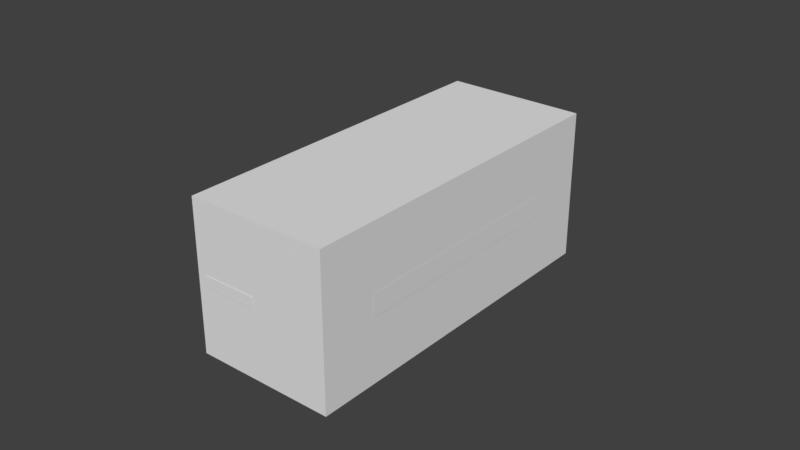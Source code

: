# Source: boxloader_iso_basic.blend  (saved by Blender 2.78.0; exported with 4.5.12 LTS)
import bpy
from mathutils import Matrix  # noqa: F401  (used for matrix-valued properties, if any)

bpy.ops.wm.read_factory_settings(use_empty=True)
scene = bpy.context.scene
scene.name = 'Scene'

# ---- collections
col_collection_1 = bpy.data.collections.new('Collection 1'); scene.collection.children.link(col_collection_1)
col_collection_2 = bpy.data.collections.new('Collection 2'); scene.collection.children.link(col_collection_2)
col_collection_2.hide_render = True
col_collection_2.hide_viewport = True
col_collection_3 = bpy.data.collections.new('Collection 3'); scene.collection.children.link(col_collection_3)
col_collection_3.hide_render = True
col_collection_3.hide_viewport = True
col_collection_4 = bpy.data.collections.new('Collection 4'); scene.collection.children.link(col_collection_4)
col_collection_4.hide_render = True
col_collection_4.hide_viewport = True
col_collection_5 = bpy.data.collections.new('Collection 5'); scene.collection.children.link(col_collection_5)
col_collection_5.hide_render = True
col_collection_5.hide_viewport = True
col_collection_6 = bpy.data.collections.new('Collection 6'); scene.collection.children.link(col_collection_6)
col_collection_6.hide_render = True
col_collection_6.hide_viewport = True
col_collection_7 = bpy.data.collections.new('Collection 7'); scene.collection.children.link(col_collection_7)

# ---- materials (node trees are filled in below, after node groups)
mat_floor = bpy.data.materials.new('Floor')
mat_floor.alpha_threshold = 0.0
mat_floor.use_transparent_shadow = False
mat_floor.roughness = 0.5
mat_container = bpy.data.materials.new('Container')
mat_container.alpha_threshold = 0.0
mat_container.use_transparent_shadow = False
mat_container.roughness = 0.5
mat_sign = bpy.data.materials.new('Sign')
mat_sign.alpha_threshold = 0.0
mat_sign.use_transparent_shadow = False
mat_sign.roughness = 0.5
mat_material_001 = bpy.data.materials.new('Material.001')
mat_material_001.alpha_threshold = 0.0
mat_material_001.use_transparent_shadow = False
mat_material_001.roughness = 0.5
mat_material = bpy.data.materials.new('Material')
mat_material.alpha_threshold = 0.0
mat_material.use_transparent_shadow = False
mat_material.roughness = 0.5

# ---- material node trees

# ---- world
world_world = bpy.data.worlds.new('World'); scene.world = world_world
world_world.color = (0.05088, 0.05088, 0.05088)
world_world.use_sun_shadow = False
world_world.sun_shadow_jitter_overblur = 0.0
world_world.cycles.sampling_method = 'MANUAL'

# ---- meshes
me_cube = bpy.data.meshes.new('Cube')
me_cube.from_pydata([(0.0, 2.934, -1.449), (0.0, 2.934, 0.9362), (0.0, 3.03, -1.449), (0.0, 3.03, 0.9362), (1.176, 2.934, -1.449), (1.176, 2.934, 0.9362), (1.176, 3.03, -1.449), (1.176, 3.03, 0.9362), (0.0, -3.03, -1.449), (0.0, -3.03, 0.9362), (0.0, -2.934, -1.449), (0.0, -2.934, 0.9362), (1.176, -3.03, -1.449), (1.176, -3.03, 0.9362), (1.176, -2.934, -1.449), (1.176, -2.934, 0.9362), (-1.176, -3.03, -1.449), (-1.176, -3.03, 0.9362), (-1.176, -2.934, -1.449), (-1.176, -2.934, 0.9362), (0.0, -3.03, -1.449), (0.0, -3.03, 0.9362), (0.0, -2.934, -1.449), (0.0, -2.934, 0.9362), (-1.176, 2.934, -1.449), (-1.176, 2.934, 0.9362), (-1.176, 3.03, -1.449), (-1.176, 3.03, 0.9362), (0.0, 2.934, -1.449), (0.0, 2.934, 0.9362), (0.0, 3.03, -1.449), (0.0, 3.03, 0.9362), (-1.215, -3.03, -1.449), (-1.215, -3.03, 0.9362), (-1.215, 3.03, -1.449), (-1.215, 3.03, 0.9362), (-1.176, -3.03, -1.449), (-1.176, -3.03, 0.9362), (-1.176, 3.03, -1.449), (-1.176, 3.03, 0.9362), (-1.215, -3.03, -1.551), (-1.215, -3.03, -1.449), (-1.215, 3.03, -1.551), (-1.215, 3.03, -1.449), (1.215, -3.03, -1.551), (1.215, -3.03, -1.449), (1.215, 3.03, -1.551), (1.215, 3.03, -1.449), (-1.215, -3.03, 0.9362), (-1.215, -3.03, 1.039), (-1.215, 3.03, 0.9362), (-1.215, 3.03, 1.039), (1.215, -3.03, 0.9362), (1.215, -3.03, 1.039), (1.215, 3.03, 0.9362), (1.215, 3.03, 1.039), (1.176, -3.03, -1.449), (1.176, -3.03, 0.9362), (1.176, 3.03, -1.449), (1.176, 3.03, 0.9362), (1.215, -3.03, -1.449), (1.215, -3.03, 0.9362), (1.215, 3.03, -1.449), (1.215, 3.03, 0.9362), (-1.215, -3.03, -1.449), (-1.215, 3.03, -1.449), (1.215, -3.03, -1.449), (1.215, 3.03, -1.449), (-1.217, -2.03, -0.4488), (-1.217, -2.03, -0.06375), (-1.217, 2.03, -0.4488), (-1.217, 2.03, -0.06375), (1.219, 2.03, -0.4488), (1.219, 2.03, -0.06375), (1.219, -2.03, -0.4488), (1.219, -2.03, -0.06375), (-0.1104, -3.04, -0.3487), (-0.1104, -3.04, -0.1637), (-1.07, -3.04, -0.3487), (-1.07, -3.04, -0.1637)], [], [(0, 1, 3, 2), (2, 3, 7, 6), (6, 7, 5, 4), (4, 5, 1, 0), (2, 6, 4, 0), (7, 3, 1, 5), (8, 9, 11, 10), (10, 11, 15, 14), (14, 15, 13, 12), (12, 13, 9, 8), (10, 14, 12, 8), (15, 11, 9, 13), (16, 17, 19, 18), (18, 19, 23, 22), (22, 23, 21, 20), (20, 21, 17, 16), (18, 22, 20, 16), (23, 19, 17, 21), (24, 25, 27, 26), (26, 27, 31, 30), (30, 31, 29, 28), (28, 29, 25, 24), (26, 30, 28, 24), (31, 27, 25, 29), (32, 33, 35, 34), (34, 35, 39, 38), (38, 39, 37, 36), (36, 37, 33, 32), (40, 41, 43, 42), (42, 43, 47, 46), (46, 47, 45, 44), (44, 45, 41, 40), (42, 46, 44, 40), (48, 49, 51, 50), (50, 51, 55, 54), (54, 55, 53, 52), (52, 53, 49, 48), (50, 54, 52, 48), (55, 51, 49, 53), (56, 57, 59, 58), (58, 59, 63, 62), (62, 63, 61, 60), (60, 61, 57, 56), (67, 65, 64, 66), (68, 69, 71, 70), (72, 73, 75, 74), (76, 77, 79, 78)])
me_cube.polygons.foreach_set('material_index', [1, 1, 1, 1, 1, 1, 1, 1, 1, 1, 1, 1, 1, 1, 1, 1, 1, 1, 1, 1, 1, 1, 1, 1, 1, 1, 1, 1, 1, 1, 1, 1, 1, 1, 1, 1, 1, 1, 1, 1, 1, 1, 1, 0, 2, 2, 2])
_uv = me_cube.uv_layers.new(name='UVMap')
_uv.uv.foreach_set('vector', [0.01592, 0.7982, 0.01592, 0.7982, 1.49e-07, 0.7982, 1.49e-07, 0.7982, 0.1015, 0.02025, 0.1015, 0.48, 0.00213, 0.48, 0.00213, 0.02025, 0.0, 0.9929, 0.0, 0.9929, 0.01592, 0.9929, 0.01592, 0.9929, 0.3971, 0.02467, 0.3971, 0.4689, 0.3056, 0.4689, 0.3056, 0.02467, 1.49e-07, 0.7982, 0.0, 0.9929, 0.01592, 0.9929, 0.01592, 0.7982, 0.0, 0.9929, 1.49e-07, 0.7982, 0.01592, 0.7982, 0.01592, 0.9929, 1.0, 0.7982, 1.0, 0.7982, 0.9841, 0.7982, 0.9841, 0.7982, 0.3044, 0.02429, 0.3044, 0.4729, 0.3978, 0.4729, 0.3978, 0.02429, 0.9841, 0.9929, 0.9841, 0.9929, 1.0, 0.9929, 1.0, 0.9929, 0.2011, 0.02017, 0.2011, 0.4781, 0.1016, 0.4781, 0.1016, 0.02017, 0.9841, 0.7982, 0.9841, 0.9929, 1.0, 0.9929, 1.0, 0.7982, 0.9841, 0.9929, 0.9841, 0.7982, 1.0, 0.7982, 1.0, 0.9929, 1.0, 0.6035, 1.0, 0.6035, 0.9841, 0.6035, 0.9841, 0.6035, 0.211, 0.02429, 0.211, 0.4729, 0.3044, 0.4729, 0.3044, 0.02429, 0.9841, 0.7982, 0.9841, 0.7982, 1.0, 0.7982, 1.0, 0.7982, 0.1016, 0.02017, 0.1016, 0.4781, 0.002168, 0.4781, 0.002168, 0.02017, 0.9841, 0.6035, 0.9841, 0.7982, 1.0, 0.7982, 1.0, 0.6035, 0.9841, 0.7982, 0.9841, 0.6035, 1.0, 0.6035, 1.0, 0.7982, 0.01592, 0.6035, 0.01592, 0.6035, 2.682e-07, 0.6035, 2.682e-07, 0.6035, 0.2008, 0.02025, 0.2008, 0.48, 0.1015, 0.48, 0.1015, 0.02025, 1.49e-07, 0.7982, 1.49e-07, 0.7982, 0.01592, 0.7982, 0.01592, 0.7982, 0.3056, 0.02467, 0.3056, 0.4689, 0.2141, 0.4689, 0.2141, 0.02467, 2.682e-07, 0.6035, 1.49e-07, 0.7982, 0.01592, 0.7982, 0.01592, 0.6035, 1.49e-07, 0.7982, 2.682e-07, 0.6035, 0.01592, 0.6035, 0.01592, 0.7982, 0.9995, 0.6132, 0.9995, 0.9802, 0.5004, 0.9802, 0.5004, 0.6132, 0.2041, 0.02025, 0.2041, 0.48, 0.2008, 0.48, 0.2008, 0.02025, 0.5005, 0.5985, 0.5005, 1.001, -0.004222, 1.001, -0.004222, 0.5985, 0.002168, 0.02017, 0.002168, 0.4781, -0.00113, 0.4781, -0.00113, 0.02017, 0.9995, 0.5974, 0.9995, 0.6132, 0.5004, 0.6132, 0.5004, 0.5974, 0.2041, 0.000489, 0.2041, 0.02025, -0.001164, 0.02025, -0.001164, 0.000489, 0.9995, 0.5967, 0.9995, 0.6125, 0.4991, 0.6125, 0.4991, 0.5967, 0.2044, 0.0004909, 0.2044, 0.02017, -0.00113, 0.02017, -0.00113, 0.0004909, -0.004215, 0.5976, -0.004215, 1.001, 0.5013, 1.001, 0.5013, 0.5976, 0.9995, 0.9802, 0.9995, 0.996, 0.5004, 0.996, 0.5004, 0.9802, 0.2041, 0.48, 0.2041, 0.4998, -0.001164, 0.4998, -0.001164, 0.48, 0.9995, 0.9802, 0.9995, 0.996, 0.4991, 0.996, 0.4991, 0.9802, 0.2044, 0.4781, 0.2044, 0.4978, -0.00113, 0.4978, -0.00113, 0.4781, -0.00118, 0.597, -0.00118, 0.9994, 0.5017, 0.9994, 0.5017, 0.597, -0.004215, 1.001, -0.004215, 0.5976, 0.5013, 0.5976, 0.5013, 1.001, -0.004222, 0.5985, -0.004222, 1.001, 0.5005, 1.001, 0.5005, 0.5985, 0.00213, 0.02025, 0.00213, 0.48, -0.001164, 0.48, -0.001164, 0.02025, 0.9995, 0.6125, 0.9995, 0.9802, 0.4991, 0.9802, 0.4991, 0.6125, 0.2044, 0.02017, 0.2044, 0.4781, 0.2011, 0.4781, 0.2011, 0.02017, 0.6086, 0.53, -0.6193, 0.53, -0.6193, -5.53, 0.6086, -5.53, 1.0, 0.5, 1.0, 1.0, -1.024e-08, 1.0, -1.024e-08, 0.5, 1.0, 0.5, 1.0, 1.0, -1.024e-08, 1.0, -1.024e-08, 0.5, 0.6021, 3.576e-07, 0.6021, 0.5, -0.0009423, 0.5, -0.0009423, 0.0])
me_cube.materials.append(mat_floor)
me_cube.materials.append(mat_container)
me_cube.materials.append(mat_sign)
me_cube.use_remesh_preserve_volume = False
me_cube.use_remesh_preserve_attributes = False
me_cube.use_mirror_vertex_groups = False
me_cube.update()
me_cube_001 = bpy.data.meshes.new('Cube.001')
me_cube_001.from_pydata([(-0.5, -0.5, -0.6024), (-0.5, -0.5, 0.3976), (-0.5, 0.5, -0.6024), (-0.5, 0.5, 0.3976), (0.5, -0.5, -0.6024), (0.5, -0.5, 0.3976), (0.5, 0.5, -0.6024), (0.5, 0.5, 0.3976)], [], [(1, 2, 0), (3, 6, 2), (7, 4, 6), (5, 0, 4), (6, 0, 2), (3, 5, 7), (1, 3, 2), (3, 7, 6), (7, 5, 4), (5, 1, 0), (6, 4, 0), (3, 1, 5)])
me_cube_001.use_remesh_preserve_volume = False
me_cube_001.use_remesh_preserve_attributes = False
me_cube_001.use_mirror_vertex_groups = False
me_cube_001.update()
me_cube_002 = bpy.data.meshes.new('Cube.002')
me_cube_002.from_pydata([(0.0, 2.934, -1.449), (0.0, 2.934, 0.9362), (0.0, 3.03, -1.449), (0.0, 3.03, 0.9362), (1.176, 2.934, -1.449), (1.176, 2.934, 0.9362), (1.176, 3.03, -1.449), (1.176, 3.03, 0.9362), (0.0, -3.03, -1.449), (0.0, -3.03, 0.9362), (0.0, -2.934, -1.449), (0.0, -2.934, 0.9362), (1.176, -3.03, -1.449), (1.176, -3.03, 0.9362), (1.176, -2.934, -1.449), (1.176, -2.934, 0.9362), (-1.176, -3.03, -1.449), (-1.176, -3.03, 0.9362), (-1.176, -2.934, -1.449), (-1.176, -2.934, 0.9362), (0.0, -3.03, -1.449), (0.0, -3.03, 0.9362), (0.0, -2.934, -1.449), (0.0, -2.934, 0.9362), (-1.176, 2.934, -1.449), (-1.176, 2.934, 0.9362), (-1.176, 3.03, -1.449), (-1.176, 3.03, 0.9362), (0.0, 2.934, -1.449), (0.0, 2.934, 0.9362), (0.0, 3.03, -1.449), (0.0, 3.03, 0.9362), (-1.215, -3.03, -1.449), (-1.215, -3.03, 0.9362), (-1.215, 3.03, -1.449), (-1.215, 3.03, 0.9362), (-1.176, -3.03, -1.449), (-1.176, -3.03, 0.9362), (-1.176, 3.03, -1.449), (-1.176, 3.03, 0.9362), (-1.215, -3.03, -1.551), (-1.215, -3.03, -1.449), (-1.215, 3.03, -1.551), (-1.215, 3.03, -1.449), (1.215, -3.03, -1.551), (1.215, -3.03, -1.449), (1.215, 3.03, -1.551), (1.215, 3.03, -1.449), (-1.215, -3.03, 0.9362), (-1.215, -3.03, 1.039), (-1.215, 3.03, 0.9362), (-1.215, 3.03, 1.039), (1.215, -3.03, 0.9362), (1.215, -3.03, 1.039), (1.215, 3.03, 0.9362), (1.215, 3.03, 1.039), (1.176, -3.03, -1.449), (1.176, -3.03, 0.9362), (1.176, 3.03, -1.449), (1.176, 3.03, 0.9362), (1.215, -3.03, -1.449), (1.215, -3.03, 0.9362), (1.215, 3.03, -1.449), (1.215, 3.03, 0.9362)], [], [(0, 1, 3, 2), (2, 3, 7, 6), (6, 7, 5, 4), (4, 5, 1, 0), (2, 6, 4, 0), (7, 3, 1, 5), (8, 9, 11, 10), (10, 11, 15, 14), (14, 15, 13, 12), (12, 13, 9, 8), (10, 14, 12, 8), (15, 11, 9, 13), (16, 17, 19, 18), (18, 19, 23, 22), (22, 23, 21, 20), (20, 21, 17, 16), (18, 22, 20, 16), (23, 19, 17, 21), (24, 25, 27, 26), (26, 27, 31, 30), (30, 31, 29, 28), (28, 29, 25, 24), (26, 30, 28, 24), (31, 27, 25, 29), (32, 33, 35, 34), (34, 35, 39, 38), (38, 39, 37, 36), (36, 37, 33, 32), (40, 41, 43, 42), (42, 43, 47, 46), (46, 47, 45, 44), (44, 45, 41, 40), (42, 46, 44, 40), (47, 43, 41, 45), (48, 49, 51, 50), (50, 51, 55, 54), (54, 55, 53, 52), (52, 53, 49, 48), (50, 54, 52, 48), (55, 51, 49, 53), (56, 57, 59, 58), (58, 59, 63, 62), (62, 63, 61, 60), (60, 61, 57, 56)])
me_cube_002.use_remesh_preserve_volume = False
me_cube_002.use_remesh_preserve_attributes = False
me_cube_002.use_mirror_vertex_groups = False
me_cube_002.auto_texspace = False
me_cube_002.update()
me_cube_006 = bpy.data.meshes.new('Cube.006')
me_cube_006.from_pydata([(0.0, 2.934, -1.449), (0.0, 2.934, 0.9362), (0.0, 3.03, -1.449), (0.0, 3.03, 0.9362), (1.176, 2.934, -1.449), (1.176, 2.934, 0.9362), (1.176, 3.03, -1.449), (1.176, 3.03, 0.9362), (0.0, -3.03, -1.449), (0.0, -3.03, 0.9362), (0.0, -2.934, -1.449), (0.0, -2.934, 0.9362), (1.176, -3.03, -1.449), (1.176, -3.03, 0.9362), (1.176, -2.934, -1.449), (1.176, -2.934, 0.9362), (-1.176, -3.03, -1.449), (-1.176, -3.03, 0.9362), (-1.176, -2.934, -1.449), (-1.176, -2.934, 0.9362), (0.0, -3.03, -1.449), (0.0, -3.03, 0.9362), (0.0, -2.934, -1.449), (0.0, -2.934, 0.9362), (-1.176, 2.934, -1.449), (-1.176, 2.934, 0.9362), (-1.176, 3.03, -1.449), (-1.176, 3.03, 0.9362), (0.0, 2.934, -1.449), (0.0, 2.934, 0.9362), (0.0, 3.03, -1.449), (0.0, 3.03, 0.9362), (-1.215, -3.03, -1.449), (-1.215, -3.03, 0.9362), (-1.215, 3.03, -1.449), (-1.215, 3.03, 0.9362), (-1.176, -3.03, -1.449), (-1.176, -3.03, 0.9362), (-1.176, 3.03, -1.449), (-1.176, 3.03, 0.9362), (-1.215, -3.03, -1.551), (-1.215, -3.03, -1.449), (-1.215, 3.03, -1.551), (-1.215, 3.03, -1.449), (1.215, -3.03, -1.551), (1.215, -3.03, -1.449), (1.215, 3.03, -1.551), (1.215, 3.03, -1.449), (-1.215, -3.03, 0.9362), (-1.215, -3.03, 1.039), (-1.215, 3.03, 0.9362), (-1.215, 3.03, 1.039), (1.215, -3.03, 0.9362), (1.215, -3.03, 1.039), (1.215, 3.03, 0.9362), (1.215, 3.03, 1.039), (1.176, -3.03, -1.449), (1.176, -3.03, 0.9362), (1.176, 3.03, -1.449), (1.176, 3.03, 0.9362), (1.215, -3.03, -1.449), (1.215, -3.03, 0.9362), (1.215, 3.03, -1.449), (1.215, 3.03, 0.9362)], [], [(0, 1, 3, 2), (2, 3, 7, 6), (6, 7, 5, 4), (4, 5, 1, 0), (2, 6, 4, 0), (7, 3, 1, 5), (8, 9, 11, 10), (10, 11, 15, 14), (14, 15, 13, 12), (12, 13, 9, 8), (10, 14, 12, 8), (15, 11, 9, 13), (16, 17, 19, 18), (18, 19, 23, 22), (22, 23, 21, 20), (20, 21, 17, 16), (18, 22, 20, 16), (23, 19, 17, 21), (24, 25, 27, 26), (26, 27, 31, 30), (30, 31, 29, 28), (28, 29, 25, 24), (26, 30, 28, 24), (31, 27, 25, 29), (32, 33, 35, 34), (34, 35, 39, 38), (38, 39, 37, 36), (36, 37, 33, 32), (40, 41, 43, 42), (42, 43, 47, 46), (46, 47, 45, 44), (44, 45, 41, 40), (42, 46, 44, 40), (47, 43, 41, 45), (48, 49, 51, 50), (50, 51, 55, 54), (54, 55, 53, 52), (52, 53, 49, 48), (50, 54, 52, 48), (55, 51, 49, 53), (56, 57, 59, 58), (58, 59, 63, 62), (62, 63, 61, 60), (60, 61, 57, 56)])
me_cube_006.use_remesh_preserve_volume = False
me_cube_006.use_remesh_preserve_attributes = False
me_cube_006.use_mirror_vertex_groups = False
me_cube_006.auto_texspace = False
me_cube_006.update()
me_cube_005 = bpy.data.meshes.new('Cube.005')
me_cube_005.from_pydata([(0.0, 2.934, -1.449), (0.0, 2.934, 0.9362), (0.0, 3.03, -1.449), (0.0, 3.03, 0.9362), (1.176, 2.934, -1.449), (1.176, 2.934, 0.9362), (1.176, 3.03, -1.449), (1.176, 3.03, 0.9362), (0.0, -3.03, -1.449), (0.0, -3.03, 0.9362), (0.0, -2.934, -1.449), (0.0, -2.934, 0.9362), (1.176, -3.03, -1.449), (1.176, -3.03, 0.9362), (1.176, -2.934, -1.449), (1.176, -2.934, 0.9362), (-1.176, -3.03, -1.449), (-1.176, -3.03, 0.9362), (-1.176, -2.934, -1.449), (-1.176, -2.934, 0.9362), (0.0, -3.03, -1.449), (0.0, -3.03, 0.9362), (0.0, -2.934, -1.449), (0.0, -2.934, 0.9362), (-1.176, 2.934, -1.449), (-1.176, 2.934, 0.9362), (-1.176, 3.03, -1.449), (-1.176, 3.03, 0.9362), (0.0, 2.934, -1.449), (0.0, 2.934, 0.9362), (0.0, 3.03, -1.449), (0.0, 3.03, 0.9362), (-1.215, -3.03, -1.449), (-1.215, -3.03, 0.9362), (-1.215, 3.03, -1.449), (-1.215, 3.03, 0.9362), (-1.176, -3.03, -1.449), (-1.176, -3.03, 0.9362), (-1.176, 3.03, -1.449), (-1.176, 3.03, 0.9362), (-1.215, -3.03, -1.551), (-1.215, -3.03, -1.449), (-1.215, 3.03, -1.551), (-1.215, 3.03, -1.449), (1.215, -3.03, -1.551), (1.215, -3.03, -1.449), (1.215, 3.03, -1.551), (1.215, 3.03, -1.449), (-1.215, -3.03, 0.9362), (-1.215, -3.03, 1.039), (-1.215, 3.03, 0.9362), (-1.215, 3.03, 1.039), (1.215, -3.03, 0.9362), (1.215, -3.03, 1.039), (1.215, 3.03, 0.9362), (1.215, 3.03, 1.039), (1.176, -3.03, -1.449), (1.176, -3.03, 0.9362), (1.176, 3.03, -1.449), (1.176, 3.03, 0.9362), (1.215, -3.03, -1.449), (1.215, -3.03, 0.9362), (1.215, 3.03, -1.449), (1.215, 3.03, 0.9362)], [], [(0, 1, 3, 2), (2, 3, 7, 6), (6, 7, 5, 4), (4, 5, 1, 0), (2, 6, 4, 0), (7, 3, 1, 5), (8, 9, 11, 10), (10, 11, 15, 14), (14, 15, 13, 12), (12, 13, 9, 8), (10, 14, 12, 8), (15, 11, 9, 13), (16, 17, 19, 18), (18, 19, 23, 22), (22, 23, 21, 20), (20, 21, 17, 16), (18, 22, 20, 16), (23, 19, 17, 21), (24, 25, 27, 26), (26, 27, 31, 30), (30, 31, 29, 28), (28, 29, 25, 24), (26, 30, 28, 24), (31, 27, 25, 29), (32, 33, 35, 34), (34, 35, 39, 38), (38, 39, 37, 36), (36, 37, 33, 32), (40, 41, 43, 42), (42, 43, 47, 46), (46, 47, 45, 44), (44, 45, 41, 40), (42, 46, 44, 40), (47, 43, 41, 45), (48, 49, 51, 50), (50, 51, 55, 54), (54, 55, 53, 52), (52, 53, 49, 48), (50, 54, 52, 48), (55, 51, 49, 53), (56, 57, 59, 58), (58, 59, 63, 62), (62, 63, 61, 60), (60, 61, 57, 56)])
me_cube_005.materials.append(mat_material_001)
me_cube_005.use_remesh_preserve_volume = False
me_cube_005.use_remesh_preserve_attributes = False
me_cube_005.use_mirror_vertex_groups = False
me_cube_005.auto_texspace = False
me_cube_005.update()
me_cube_004 = bpy.data.meshes.new('Cube.004')
me_cube_004.from_pydata([(-1.215, -3.03, -1.449), (-1.215, 3.03, -1.449), (1.215, -3.03, -1.449), (1.215, 3.03, -1.449), (-1.215, -3.03, 1.039), (-1.215, 3.03, 1.039), (1.215, -3.03, 1.039), (1.215, 3.03, 1.039)], [], [(3, 1, 0, 2), (7, 5, 4, 6)])
me_cube_004.materials.append(mat_material)
me_cube_004.use_remesh_preserve_volume = False
me_cube_004.use_remesh_preserve_attributes = False
me_cube_004.use_mirror_vertex_groups = False
me_cube_004.auto_texspace = False
me_cube_004.update()
me_plane = bpy.data.meshes.new('Plane')
me_plane.from_pydata([(1.2, -2.9, 0.9362), (0.0, 3.0, 0.0), (1.2, 3.0, 0.0), (0.0, -3.0, 0.0), (1.2, -3.0, 0.0), (-1.1, -3.0, 0.0), (-1.2, 3.0, 0.0), (-1.2, 2.9, -1.449), (1.176, 2.933, 1.136), (1.176, -2.967, 1.136), (-1.124, -2.967, 1.136), (-1.124, 2.933, 1.136), (1.2, 3.0, 0.1), (1.2, -3.0, 0.1), (-1.1, -3.0, 0.1), (-1.2, 3.0, 0.1), (0.0, -5.0, -1.4), (0.0, 5.0, -1.4)], [(0, 7), (8, 9), (9, 10), (10, 11), (8, 11), (2, 12), (4, 13), (5, 14), (6, 15), (3, 16), (1, 17)], [])
me_plane.use_remesh_preserve_volume = False
me_plane.use_remesh_preserve_attributes = False
me_plane.use_mirror_vertex_groups = False
me_plane.update()

# ---- objects
ob_cube = bpy.data.objects.new('Cube', me_cube)
ob_cube_001 = bpy.data.objects.new('Cube.001', me_cube_001)
ob_cube_002 = bpy.data.objects.new('Cube.002', me_cube_002)
ob_cube_003 = bpy.data.objects.new('Cube.003', me_cube_006)
ob_cube_005 = bpy.data.objects.new('Cube.005', me_cube_005)
ob_cube_004 = bpy.data.objects.new('Cube.004', me_cube_004)
ob_plane = bpy.data.objects.new('Plane', me_plane)

# ---- transforms, parenting, visibility, modifiers, constraints
ob_cube.location = (0.0, 0.0, 0.0)
ob_cube.lineart.crease_threshold = 0.0
_vg = ob_cube.vertex_groups.new(name='Door_2R')
_vg = ob_cube.vertex_groups.new(name='Door_2L')
_vg = ob_cube.vertex_groups.new(name='Door_1R')
_vg = ob_cube.vertex_groups.new(name='Door_1L')
_vg = ob_cube.vertex_groups.new(name='container')
_vg = ob_cube.vertex_groups.new(name='sign')
ob_cube_001.location = (0.0, 0.0, 0.0)
ob_cube_001.scale = (2.43, 6.06, 2.59)
ob_cube_001.lineart.crease_threshold = 0.0
ob_cube_002.location = (0.0, 0.0, 0.0)
ob_cube_002.lineart.crease_threshold = 0.0
_vg = ob_cube_002.vertex_groups.new(name='Component00')
_vg = ob_cube_002.vertex_groups.new(name='Component01')
_vg = ob_cube_002.vertex_groups.new(name='Component02')
_vg = ob_cube_002.vertex_groups.new(name='Component03')
_vg = ob_cube_002.vertex_groups.new(name='Component04')
_vg = ob_cube_002.vertex_groups.new(name='Component05')
_vg = ob_cube_002.vertex_groups.new(name='Component06')
_vg = ob_cube_002.vertex_groups.new(name='Component07')
_vg = ob_cube_002.vertex_groups.new(name='Door_1L')
_vg = ob_cube_002.vertex_groups.new(name='Door_1R')
_vg = ob_cube_002.vertex_groups.new(name='Door_2L')
_vg = ob_cube_002.vertex_groups.new(name='Door_2R')
ob_cube_003.location = (0.0, 0.0, 0.0)
ob_cube_003.lineart.crease_threshold = 0.0
_vg = ob_cube_003.vertex_groups.new(name='Component00')
_vg = ob_cube_003.vertex_groups.new(name='Component01')
_vg = ob_cube_003.vertex_groups.new(name='Component02')
_vg = ob_cube_003.vertex_groups.new(name='Component03')
_vg = ob_cube_003.vertex_groups.new(name='Component04')
_vg = ob_cube_003.vertex_groups.new(name='Component05')
_vg = ob_cube_003.vertex_groups.new(name='Component06')
_vg = ob_cube_003.vertex_groups.new(name='Component07')
_vg = ob_cube_003.vertex_groups.new(name='Door_1L')
_vg = ob_cube_003.vertex_groups.new(name='Door_1R')
_vg = ob_cube_003.vertex_groups.new(name='Door_2L')
_vg = ob_cube_003.vertex_groups.new(name='Door_2R')
ob_cube_005.location = (0.0, 0.0, 0.0)
ob_cube_005.lineart.crease_threshold = 0.0
_vg = ob_cube_005.vertex_groups.new(name='Component00')
_vg = ob_cube_005.vertex_groups.new(name='Component01')
_vg = ob_cube_005.vertex_groups.new(name='Component02')
_vg = ob_cube_005.vertex_groups.new(name='Component03')
_vg = ob_cube_005.vertex_groups.new(name='Component04')
_vg = ob_cube_005.vertex_groups.new(name='Component05')
_vg = ob_cube_005.vertex_groups.new(name='Component06')
_vg = ob_cube_005.vertex_groups.new(name='Component07')
_vg = ob_cube_005.vertex_groups.new(name='Door_1L')
_vg = ob_cube_005.vertex_groups.new(name='Door_1R')
_vg = ob_cube_005.vertex_groups.new(name='Door_2L')
_vg = ob_cube_005.vertex_groups.new(name='Door_2R')
ob_cube_004.location = (0.0, 0.0, 0.0)
ob_cube_004.lineart.crease_threshold = 0.0
ob_plane.location = (0.0, 0.0, 0.0)
ob_plane.lineart.crease_threshold = 0.0
_vg = ob_plane.vertex_groups.new(name='Action_1')
_vg = ob_plane.vertex_groups.new(name='Door_1L_Axis')
_vg = ob_plane.vertex_groups.new(name='Door_1R_Axis')
_vg = ob_plane.vertex_groups.new(name='Action_2')
_vg = ob_plane.vertex_groups.new(name='Door_2L_Axis')
_vg = ob_plane.vertex_groups.new(name='Door_2R_Axis')
_vg = ob_plane.vertex_groups.new(name='BBox_Base1')
_vg = ob_plane.vertex_groups.new(name='BBox_Corner')
_vg = ob_plane.vertex_groups.new(name='SlingLoadCargo1')
_vg = ob_plane.vertex_groups.new(name='SlingLoadCargo2')
_vg = ob_plane.vertex_groups.new(name='SlingLoadCargo3')
_vg = ob_plane.vertex_groups.new(name='SlingLoadCargo4')
_vg = ob_plane.vertex_groups.new(name='BBox_Exit1')
_vg = ob_plane.vertex_groups.new(name='BBox_Exit2')

# ---- collection membership
col_collection_1.objects.link(ob_cube)
col_collection_2.objects.link(ob_cube_001)
col_collection_3.objects.link(ob_cube_002)
col_collection_4.objects.link(ob_cube_003)
col_collection_5.objects.link(ob_cube_005)
col_collection_6.objects.link(ob_cube_004)
col_collection_7.objects.link(ob_plane)

# ---- scene / render settings (as saved in the file)
scene.frame_start = 1; scene.frame_end = 250; scene.frame_set(4)
scene.render.engine = 'BLENDER_EEVEE_NEXT'
scene.render.resolution_percentage = 50
scene.render.dither_intensity = 0.0
scene.cycles.use_denoising = False
scene.cycles.samples = 128
scene.cycles.sampling_pattern = 'TABULATED_SOBOL'
scene.cycles.light_sampling_threshold = 0.0
scene.cycles.use_adaptive_sampling = False
scene.cycles.use_light_tree = False
scene.cycles.blur_glossy = 0.0
scene.cycles.sample_clamp_indirect = 0.0
scene.view_settings.view_transform = 'Standard'
bpy.context.view_layer.update()

# ---- added for rendering (the .blend has no active camera and no usable light): camera, sun
cam_auto = bpy.data.cameras.new('AutoCamera')
cam_auto.lens = 50.0
cam_auto.sensor_width = 36.0
cam_auto.clip_end = 1000.0
ob_auto_camera = bpy.data.objects.new('AutoCamera', cam_auto)
scene.collection.objects.link(ob_auto_camera)
ob_auto_camera.location = (9.8435, -11.8105, 7.66619)
ob_auto_camera.rotation_euler = (1.09748, -7.21219e-08, 0.694738)
scene.camera = ob_auto_camera
light_auto_sun = bpy.data.lights.new('AutoSun', 'SUN')
light_auto_sun.energy = 3.0
light_auto_sun.angle = 0.0523599
ob_auto_sun = bpy.data.objects.new('AutoSun', light_auto_sun)
scene.collection.objects.link(ob_auto_sun)
ob_auto_sun.rotation_euler = (0.872665, 0.174533, 0.523599)
bpy.context.view_layer.update()
